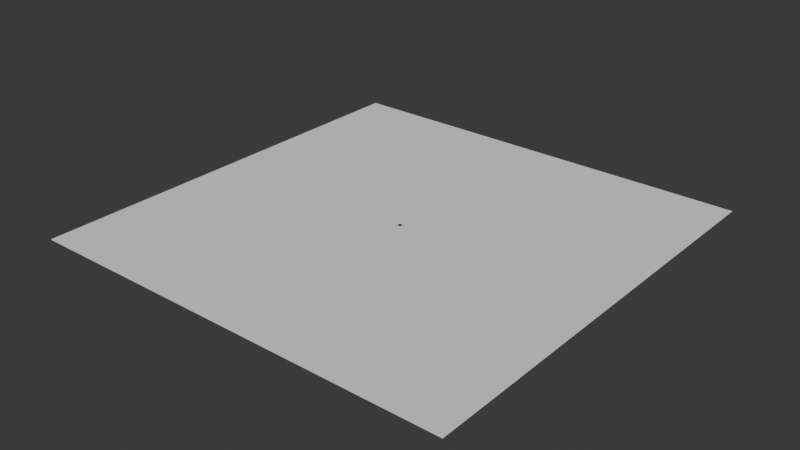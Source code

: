 # Source: Cabin.blend  (saved by Blender 4.1.24; exported with 4.5.12 LTS)
import bpy
from mathutils import Matrix  # noqa: F401  (used for matrix-valued properties, if any)

bpy.ops.wm.read_factory_settings(use_empty=True)
scene = bpy.context.scene
scene.name = 'Scene'

# ---- collections
col_collection = bpy.data.collections.new('Collection'); scene.collection.children.link(col_collection)

# ---- world
world_world = bpy.data.worlds.new('World'); scene.world = world_world
world_world.use_nodes = True; world_world.node_tree.nodes.clear()
_N = world_world.node_tree.nodes; _L = world_world.node_tree.links
n0 = _N.new('ShaderNodeOutputWorld'); n0.name = 'World Output'; n0.location = (300, 300)
n1 = _N.new('ShaderNodeBackground'); n1.name = 'Background'; n1.location = (10, 300)
n1.inputs[0].default_value = (0.05088, 0.05088, 0.05088, 1.0)
_L.new(n1.outputs[0], n0.inputs[0])
n0.is_active_output = True
world_world.color = (0.05088, 0.05088, 0.05088)
world_world.use_sun_shadow = False
world_world.sun_shadow_jitter_overblur = 0.0

# ---- meshes
me_plane = bpy.data.meshes.new('Plane')
me_plane.from_pydata([(-1.0, -1.0, 0.0), (1.0, -1.0, 0.0), (-1.0, 1.0, 0.0), (1.0, 1.0, 0.0)], [], [(0, 1, 3, 2)])
_uv = me_plane.uv_layers.new(name='UVMap')
_uv.uv.foreach_set('vector', [0.0, 0.0, 1.0, 0.0, 1.0, 1.0, 0.0, 1.0])
me_plane.update()
me_plane_001 = bpy.data.meshes.new('Plane.001')
me_plane_001.from_pydata([(-1.0, -1.0, 0.0), (1.0, -1.0, 0.0), (-1.0, 1.0, 0.0), (1.0, 1.0, 0.0)], [], [(0, 1, 3, 2)])
_uv = me_plane_001.uv_layers.new(name='UVMap')
_uv.uv.foreach_set('vector', [0.0, 0.0, 1.0, 0.0, 1.0, 1.0, 0.0, 1.0])
me_plane_001.update()

# ---- objects
ob_ground = bpy.data.objects.new('Ground', me_plane)
ob_plane = bpy.data.objects.new('Plane', me_plane_001)

# ---- transforms, parenting, visibility, modifiers, constraints
ob_ground.location = (0.0, 0.0, 0.0)
ob_ground.scale = (120.2, 120.2, 120.2)
ob_plane.location = (0.0, 0.0, 0.0)

# ---- collection membership
col_collection.objects.link(ob_ground)
col_collection.objects.link(ob_plane)

# ---- scene / render settings (as saved in the file)
scene.frame_start = 1; scene.frame_end = 250; scene.frame_set(1)
scene.render.engine = 'BLENDER_EEVEE_NEXT'
scene.cycles.sampling_pattern = 'TABULATED_SOBOL'
scene.eevee.ray_tracing_options.trace_max_roughness = 0.0
bpy.context.view_layer.update()

# ---- added for rendering (the .blend has no active camera and no usable light): camera, sun
cam_auto = bpy.data.cameras.new('AutoCamera')
cam_auto.lens = 50.0
cam_auto.sensor_width = 36.0
cam_auto.clip_end = 5521.49
ob_auto_camera = bpy.data.objects.new('AutoCamera', cam_auto)
scene.collection.objects.link(ob_auto_camera)
ob_auto_camera.location = (314.616, -377.54, 251.693)
ob_auto_camera.rotation_euler = (1.09748, -7.21219e-08, 0.694738)
scene.camera = ob_auto_camera
light_auto_sun = bpy.data.lights.new('AutoSun', 'SUN')
light_auto_sun.energy = 3.0
light_auto_sun.angle = 0.0523599
ob_auto_sun = bpy.data.objects.new('AutoSun', light_auto_sun)
scene.collection.objects.link(ob_auto_sun)
ob_auto_sun.rotation_euler = (0.872665, 0.174533, 0.523599)
bpy.context.view_layer.update()
